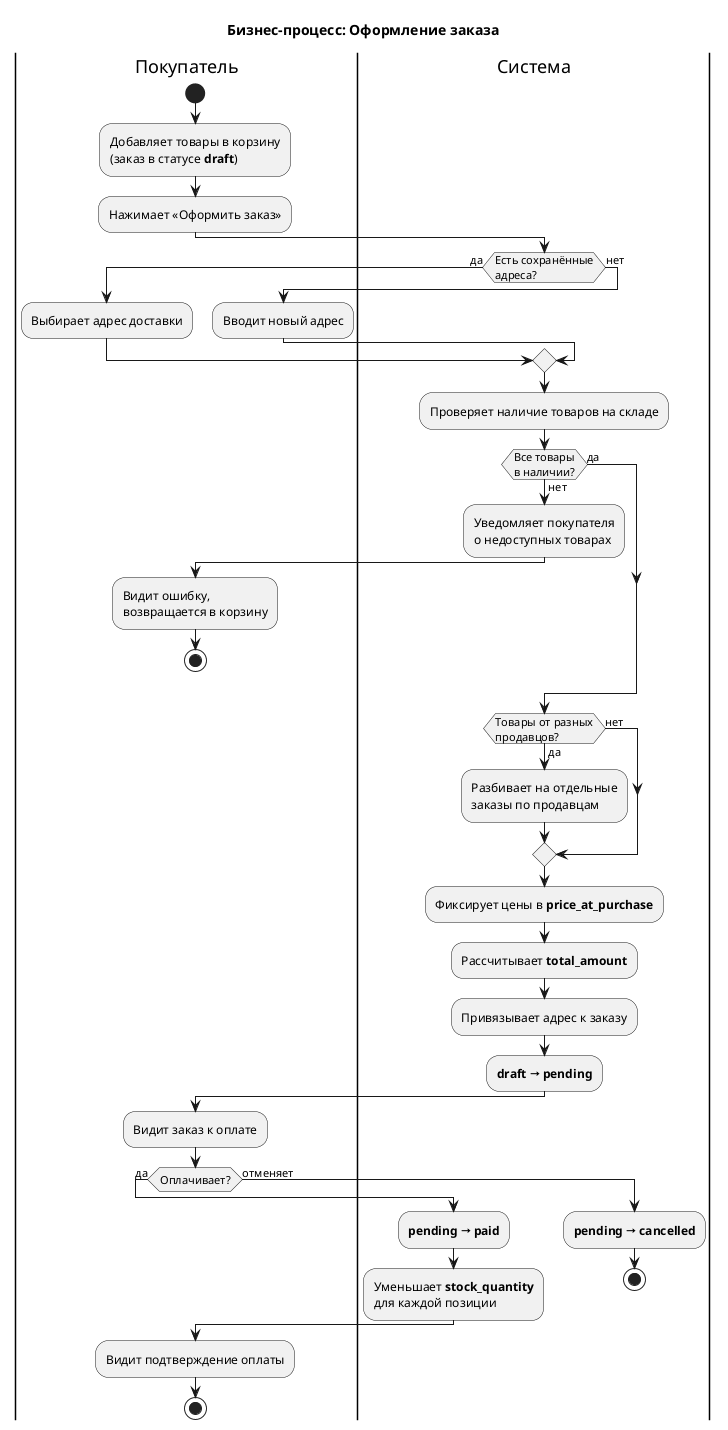

The diagram above was rendered by PlantUML. Its source (embedded in the PNG):
@startuml BPMN_Checkout
title Бизнес-процесс: Оформление заказа

|Покупатель|
start
:Добавляет товары в корзину
(заказ в статусе **draft**);
:Нажимает «Оформить заказ»;

|Система|
if (Есть сохранённые\nадреса?) then (да)
  |Покупатель|
  :Выбирает адрес доставки;
else (нет)
  |Покупатель|
  :Вводит новый адрес;
endif

|Система|
:Проверяет наличие товаров на складе;
if (Все товары\nв наличии?) then (да)
else (нет)
  :Уведомляет покупателя
  о недоступных товарах;
  |Покупатель|
  :Видит ошибку,
  возвращается в корзину;
  stop
endif

|Система|
if (Товары от разных\nпродавцов?) then (да)
  :Разбивает на отдельные
  заказы по продавцам;
else (нет)
endif

|Система|
:Фиксирует цены в **price_at_purchase**;
:Рассчитывает **total_amount**;
:Привязывает адрес к заказу;
:**draft → pending**;

|Покупатель|
:Видит заказ к оплате;
if (Оплачивает?) then (да)
  |Система|
  :**pending → paid**;
  :Уменьшает **stock_quantity**
  для каждой позиции;
else (отменяет)
  |Система|
  :**pending → cancelled**;
  stop
endif

|Покупатель|
:Видит подтверждение оплаты;
stop

@enduml